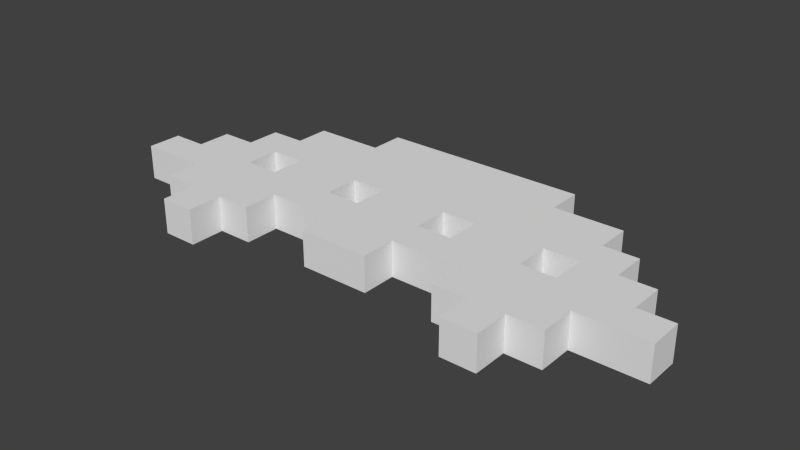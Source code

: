 # Source: MysteryShip.blend  (saved by Blender 2.75.0; exported with 4.5.12 LTS)
import bpy
from mathutils import Matrix  # noqa: F401  (used for matrix-valued properties, if any)

bpy.ops.wm.read_factory_settings(use_empty=True)
scene = bpy.context.scene
scene.name = 'Scene'

# ---- collections
col_collection_1 = bpy.data.collections.new('Collection 1'); scene.collection.children.link(col_collection_1)

# ---- world
world_world = bpy.data.worlds.new('World'); scene.world = world_world
world_world.color = (0.05088, 0.05088, 0.05088)
world_world.use_sun_shadow = False
world_world.sun_shadow_jitter_overblur = 0.0
world_world.cycles.sampling_method = 'MANUAL'
world_world.cycles.sample_map_resolution = 256

# ---- meshes
me_cube_014 = bpy.data.meshes.new('Cube.014')
me_cube_014.from_pydata([(-3.0, 2.5, -0.5), (-3.0, 2.5, 0.5), (-3.0, 3.5, -0.5), (-3.0, 3.5, 0.5), (3.0, 2.5, -0.5), (3.0, 2.5, 0.5), (3.0, 3.5, -0.5), (3.0, 3.5, 0.5), (-5.0, 1.5, -0.5), (-5.0, 1.5, 0.5), (-5.0, 2.5, -0.5), (-5.0, 2.5, 0.5), (5.0, 1.5, -0.5), (5.0, 1.5, 0.5), (5.0, 2.5, -0.5), (5.0, 2.5, 0.5), (-6.0, 0.5, -0.5), (-6.0, 0.5, 0.5), (-6.0, 1.5, -0.5), (-6.0, 1.5, 0.5), (6.0, 0.5, -0.5), (6.0, 0.5, 0.5), (6.0, 1.5, -0.5), (6.0, 1.5, 0.5), (-7.0, -0.5, -0.5), (-7.0, -0.5, 0.5), (-7.0, 0.5, -0.5), (-7.0, 0.5, 0.5), (-5.0, -0.5, -0.5), (-5.0, -0.5, 0.5), (-5.0, 0.5, -0.5), (-5.0, 0.5, 0.5), (-4.0, -0.5, -0.5), (-4.0, -0.5, 0.5), (-4.0, 0.5, -0.5), (-4.0, 0.5, 0.5), (-2.0, -0.5, -0.5), (-2.0, -0.5, 0.5), (-2.0, 0.5, -0.5), (-2.0, 0.5, 0.5), (5.0, -0.5, -0.5), (5.0, -0.5, 0.5), (5.0, 0.5, -0.5), (5.0, 0.5, 0.5), (7.0, -0.5, -0.5), (7.0, -0.5, 0.5), (7.0, 0.5, -0.5), (7.0, 0.5, 0.5), (2.0, -0.5, -0.5), (2.0, -0.5, 0.5), (2.0, 0.5, -0.5), (2.0, 0.5, 0.5), (4.0, -0.5, -0.5), (4.0, -0.5, 0.5), (4.0, 0.5, -0.5), (4.0, 0.5, 0.5), (-1.0, -0.5, -0.5), (-1.0, -0.5, 0.5), (-1.0, 0.5, -0.5), (-1.0, 0.5, 0.5), (1.0, -0.5, -0.5), (1.0, -0.5, 0.5), (1.0, 0.5, -0.5), (1.0, 0.5, 0.5), (-8.0, -1.5, -0.5), (-8.0, -1.5, 0.5), (-8.0, -0.5, -0.5), (-8.0, -0.5, 0.5), (8.0, -1.5, -0.5), (8.0, -1.5, 0.5), (8.0, -0.5, -0.5), (8.0, -0.5, 0.5), (-1.0, -2.5, -0.5), (-1.0, -2.5, 0.5), (-1.0, -1.5, -0.5), (-1.0, -1.5, 0.5), (1.0, -2.5, -0.5), (1.0, -2.5, 0.5), (1.0, -1.5, -0.5), (1.0, -1.5, 0.5), (4.0, -3.5, -0.5), (4.0, -3.5, 0.5), (4.0, -2.5, -0.5), (4.0, -2.5, 0.5), (5.0, -3.5, -0.5), (5.0, -3.5, 0.5), (5.0, -2.5, -0.5), (5.0, -2.5, 0.5), (3.0, -2.5, -0.5), (3.0, -2.5, 0.5), (3.0, -1.5, -0.5), (3.0, -1.5, 0.5), (6.0, -2.5, -0.5), (6.0, -2.5, 0.5), (6.0, -1.5, -0.5), (6.0, -1.5, 0.5), (-6.0, -2.5, -0.5), (-6.0, -2.5, 0.5), (-6.0, -1.5, -0.5), (-6.0, -1.5, 0.5), (-3.0, -2.5, -0.5), (-3.0, -2.5, 0.5), (-3.0, -1.5, -0.5), (-3.0, -1.5, 0.5), (-5.0, -3.5, -0.5), (-5.0, -3.5, 0.5), (-5.0, -2.5, -0.5), (-5.0, -2.5, 0.5), (-4.0, -3.5, -0.5), (-4.0, -3.5, 0.5), (-4.0, -2.5, -0.5), (-4.0, -2.5, 0.5)], [], [(1, 3, 2, 0), (3, 7, 6, 2), (7, 5, 4, 6), (5, 1, 0, 4), (0, 2, 6, 4), (5, 7, 3, 1), (9, 11, 10, 8), (11, 15, 14, 10), (15, 13, 12, 14), (13, 9, 8, 12), (8, 10, 14, 12), (13, 15, 11, 9), (17, 19, 18, 16), (19, 23, 22, 18), (23, 21, 20, 22), (21, 17, 16, 20), (16, 18, 22, 20), (21, 23, 19, 17), (25, 27, 26, 24), (27, 31, 30, 26), (31, 29, 28, 30), (29, 25, 24, 28), (24, 26, 30, 28), (29, 31, 27, 25), (33, 35, 34, 32), (35, 39, 38, 34), (39, 37, 36, 38), (37, 33, 32, 36), (32, 34, 38, 36), (37, 39, 35, 33), (41, 43, 42, 40), (43, 47, 46, 42), (47, 45, 44, 46), (45, 41, 40, 44), (40, 42, 46, 44), (45, 47, 43, 41), (49, 51, 50, 48), (51, 55, 54, 50), (55, 53, 52, 54), (53, 49, 48, 52), (48, 50, 54, 52), (53, 55, 51, 49), (57, 59, 58, 56), (59, 63, 62, 58), (63, 61, 60, 62), (61, 57, 56, 60), (56, 58, 62, 60), (61, 63, 59, 57), (65, 67, 66, 64), (67, 71, 70, 66), (71, 69, 68, 70), (69, 65, 64, 68), (64, 66, 70, 68), (69, 71, 67, 65), (73, 75, 74, 72), (75, 79, 78, 74), (79, 77, 76, 78), (77, 73, 72, 76), (72, 74, 78, 76), (77, 79, 75, 73), (81, 83, 82, 80), (83, 87, 86, 82), (87, 85, 84, 86), (85, 81, 80, 84), (80, 82, 86, 84), (85, 87, 83, 81), (89, 91, 90, 88), (91, 95, 94, 90), (95, 93, 92, 94), (93, 89, 88, 92), (88, 90, 94, 92), (93, 95, 91, 89), (97, 99, 98, 96), (99, 103, 102, 98), (103, 101, 100, 102), (101, 97, 96, 100), (96, 98, 102, 100), (101, 103, 99, 97), (105, 107, 106, 104), (107, 111, 110, 106), (111, 109, 108, 110), (109, 105, 104, 108), (104, 106, 110, 108), (109, 111, 107, 105)])
me_cube_014.use_remesh_preserve_volume = False
me_cube_014.use_remesh_preserve_attributes = False
me_cube_014.use_mirror_vertex_groups = False
me_cube_014.update()

# ---- objects
ob_mystery_ship = bpy.data.objects.new('Mystery ship', me_cube_014)

# ---- transforms, parenting, visibility, modifiers, constraints
ob_mystery_ship.location = (8.0, 3.5, 0.0)
ob_mystery_ship.lineart.crease_threshold = 0.0

# ---- collection membership
col_collection_1.objects.link(ob_mystery_ship)

# ---- scene / render settings (as saved in the file)
scene.frame_start = 1; scene.frame_end = 250; scene.frame_set(1)
scene.render.engine = 'BLENDER_EEVEE_NEXT'
scene.render.resolution_percentage = 50
scene.render.dither_intensity = 0.0
scene.cycles.use_denoising = False
scene.cycles.samples = 10
scene.cycles.sampling_pattern = 'TABULATED_SOBOL'
scene.cycles.light_sampling_threshold = 0.0
scene.cycles.use_adaptive_sampling = False
scene.cycles.use_light_tree = False
scene.cycles.blur_glossy = 0.0
scene.cycles.pixel_filter_type = 'GAUSSIAN'
scene.cycles.sample_clamp_indirect = 0.0
scene.view_settings.view_transform = 'Standard'
bpy.context.view_layer.update()

# ---- added for rendering (the .blend has no active camera and no usable light): camera, sun
cam_auto = bpy.data.cameras.new('AutoCamera')
cam_auto.lens = 50.0
cam_auto.sensor_width = 36.0
cam_auto.clip_end = 1000.0
ob_auto_camera = bpy.data.objects.new('AutoCamera', cam_auto)
scene.collection.objects.link(ob_auto_camera)
ob_auto_camera.location = (24.1848, -15.9218, 12.9479)
ob_auto_camera.rotation_euler = (1.09748, -7.21219e-08, 0.694738)
scene.camera = ob_auto_camera
light_auto_sun = bpy.data.lights.new('AutoSun', 'SUN')
light_auto_sun.energy = 3.0
light_auto_sun.angle = 0.0523599
ob_auto_sun = bpy.data.objects.new('AutoSun', light_auto_sun)
scene.collection.objects.link(ob_auto_sun)
ob_auto_sun.rotation_euler = (0.872665, 0.174533, 0.523599)
bpy.context.view_layer.update()
